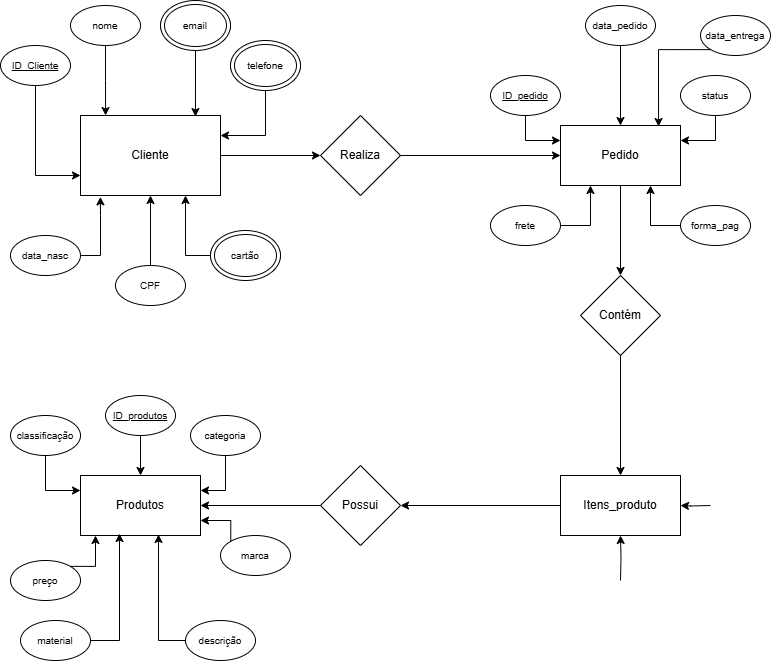

The diagram above was exported from draw.io. Its source (the exported page's mxGraphModel, read from the mxfile embedded in the PNG):
<mxGraphModel dx="554" dy="556" grid="1" gridSize="10" guides="1" tooltips="1" connect="1" arrows="1" fold="1" page="1" pageScale="1" pageWidth="827" pageHeight="1169" math="0" shadow="0">
  <root>
    <mxCell id="0" />
    <mxCell id="1" parent="0" />
    <mxCell id="SmSys3wr4KAkRFnl2HPx-21" value="" style="edgeStyle=orthogonalEdgeStyle;rounded=0;orthogonalLoop=1;jettySize=auto;html=1;" edge="1" parent="1" source="SmSys3wr4KAkRFnl2HPx-19" target="SmSys3wr4KAkRFnl2HPx-20">
      <mxGeometry relative="1" as="geometry" />
    </mxCell>
    <mxCell id="SmSys3wr4KAkRFnl2HPx-50" style="edgeStyle=orthogonalEdgeStyle;rounded=0;orthogonalLoop=1;jettySize=auto;html=1;exitX=0;exitY=0.75;exitDx=0;exitDy=0;" edge="1" parent="1" source="SmSys3wr4KAkRFnl2HPx-19">
      <mxGeometry relative="1" as="geometry">
        <mxPoint x="90" y="200" as="targetPoint" />
      </mxGeometry>
    </mxCell>
    <mxCell id="SmSys3wr4KAkRFnl2HPx-19" value="Cliente" style="rounded=0;whiteSpace=wrap;html=1;" vertex="1" parent="1">
      <mxGeometry x="80" y="120" width="140" height="80" as="geometry" />
    </mxCell>
    <mxCell id="SmSys3wr4KAkRFnl2HPx-23" value="" style="edgeStyle=orthogonalEdgeStyle;rounded=0;orthogonalLoop=1;jettySize=auto;html=1;" edge="1" parent="1" source="SmSys3wr4KAkRFnl2HPx-20" target="SmSys3wr4KAkRFnl2HPx-22">
      <mxGeometry relative="1" as="geometry" />
    </mxCell>
    <mxCell id="SmSys3wr4KAkRFnl2HPx-20" value="Realiza" style="rhombus;whiteSpace=wrap;html=1;" vertex="1" parent="1">
      <mxGeometry x="320" y="120" width="80" height="80" as="geometry" />
    </mxCell>
    <mxCell id="SmSys3wr4KAkRFnl2HPx-25" value="" style="edgeStyle=orthogonalEdgeStyle;rounded=0;orthogonalLoop=1;jettySize=auto;html=1;" edge="1" parent="1" source="SmSys3wr4KAkRFnl2HPx-22" target="SmSys3wr4KAkRFnl2HPx-24">
      <mxGeometry relative="1" as="geometry" />
    </mxCell>
    <mxCell id="SmSys3wr4KAkRFnl2HPx-22" value="Pedido" style="rounded=0;whiteSpace=wrap;html=1;" vertex="1" parent="1">
      <mxGeometry x="560" y="130" width="120" height="60" as="geometry" />
    </mxCell>
    <mxCell id="SmSys3wr4KAkRFnl2HPx-27" value="" style="edgeStyle=orthogonalEdgeStyle;rounded=0;orthogonalLoop=1;jettySize=auto;html=1;" edge="1" parent="1" source="SmSys3wr4KAkRFnl2HPx-24" target="SmSys3wr4KAkRFnl2HPx-26">
      <mxGeometry relative="1" as="geometry" />
    </mxCell>
    <mxCell id="SmSys3wr4KAkRFnl2HPx-24" value="Contém" style="rhombus;whiteSpace=wrap;html=1;" vertex="1" parent="1">
      <mxGeometry x="580" y="280" width="80" height="80" as="geometry" />
    </mxCell>
    <mxCell id="SmSys3wr4KAkRFnl2HPx-29" value="" style="edgeStyle=orthogonalEdgeStyle;rounded=0;orthogonalLoop=1;jettySize=auto;html=1;" edge="1" parent="1" source="SmSys3wr4KAkRFnl2HPx-26" target="SmSys3wr4KAkRFnl2HPx-28">
      <mxGeometry relative="1" as="geometry" />
    </mxCell>
    <mxCell id="SmSys3wr4KAkRFnl2HPx-26" value="Itens_produto" style="rounded=0;whiteSpace=wrap;html=1;" vertex="1" parent="1">
      <mxGeometry x="560" y="480" width="120" height="60" as="geometry" />
    </mxCell>
    <mxCell id="SmSys3wr4KAkRFnl2HPx-31" value="" style="edgeStyle=orthogonalEdgeStyle;rounded=0;orthogonalLoop=1;jettySize=auto;html=1;entryX=1;entryY=0.5;entryDx=0;entryDy=0;" edge="1" parent="1" source="SmSys3wr4KAkRFnl2HPx-28" target="SmSys3wr4KAkRFnl2HPx-30">
      <mxGeometry relative="1" as="geometry" />
    </mxCell>
    <mxCell id="SmSys3wr4KAkRFnl2HPx-28" value="Possui" style="rhombus;whiteSpace=wrap;html=1;" vertex="1" parent="1">
      <mxGeometry x="320" y="470" width="80" height="80" as="geometry" />
    </mxCell>
    <mxCell id="SmSys3wr4KAkRFnl2HPx-30" value="Produtos" style="rounded=0;whiteSpace=wrap;html=1;" vertex="1" parent="1">
      <mxGeometry x="80" y="480" width="120" height="60" as="geometry" />
    </mxCell>
    <mxCell id="SmSys3wr4KAkRFnl2HPx-37" style="edgeStyle=orthogonalEdgeStyle;rounded=0;orthogonalLoop=1;jettySize=auto;html=1;exitX=0.5;exitY=1;exitDx=0;exitDy=0;entryX=0;entryY=0.75;entryDx=0;entryDy=0;" edge="1" parent="1" source="SmSys3wr4KAkRFnl2HPx-33" target="SmSys3wr4KAkRFnl2HPx-19">
      <mxGeometry relative="1" as="geometry" />
    </mxCell>
    <mxCell id="SmSys3wr4KAkRFnl2HPx-33" value="&lt;font style=&quot;font-size: 10px;&quot;&gt;&lt;u&gt;ID_Cliente&lt;/u&gt;&lt;/font&gt;" style="ellipse;whiteSpace=wrap;html=1;" vertex="1" parent="1">
      <mxGeometry y="50" width="70" height="40" as="geometry" />
    </mxCell>
    <mxCell id="SmSys3wr4KAkRFnl2HPx-34" value="&lt;span style=&quot;font-size: 10px;&quot;&gt;nome&lt;/span&gt;" style="ellipse;whiteSpace=wrap;html=1;" vertex="1" parent="1">
      <mxGeometry x="70" y="10" width="70" height="40" as="geometry" />
    </mxCell>
    <mxCell id="SmSys3wr4KAkRFnl2HPx-35" value="&lt;span style=&quot;font-size: 10px;&quot;&gt;email&lt;/span&gt;" style="ellipse;whiteSpace=wrap;html=1;" vertex="1" parent="1">
      <mxGeometry x="160" y="10" width="70" height="40" as="geometry" />
    </mxCell>
    <mxCell id="SmSys3wr4KAkRFnl2HPx-41" style="edgeStyle=orthogonalEdgeStyle;rounded=0;orthogonalLoop=1;jettySize=auto;html=1;exitX=0.5;exitY=1;exitDx=0;exitDy=0;entryX=1;entryY=0.25;entryDx=0;entryDy=0;" edge="1" parent="1" source="SmSys3wr4KAkRFnl2HPx-36" target="SmSys3wr4KAkRFnl2HPx-19">
      <mxGeometry relative="1" as="geometry" />
    </mxCell>
    <mxCell id="SmSys3wr4KAkRFnl2HPx-36" value="&lt;span style=&quot;font-size: 10px;&quot;&gt;telefone&lt;/span&gt;" style="ellipse;whiteSpace=wrap;html=1;" vertex="1" parent="1">
      <mxGeometry x="230" y="50" width="70" height="40" as="geometry" />
    </mxCell>
    <mxCell id="SmSys3wr4KAkRFnl2HPx-38" style="edgeStyle=orthogonalEdgeStyle;rounded=0;orthogonalLoop=1;jettySize=auto;html=1;exitX=0.5;exitY=1;exitDx=0;exitDy=0;entryX=0.179;entryY=0;entryDx=0;entryDy=0;entryPerimeter=0;" edge="1" parent="1" source="SmSys3wr4KAkRFnl2HPx-34" target="SmSys3wr4KAkRFnl2HPx-19">
      <mxGeometry relative="1" as="geometry" />
    </mxCell>
    <mxCell id="SmSys3wr4KAkRFnl2HPx-39" style="edgeStyle=orthogonalEdgeStyle;rounded=0;orthogonalLoop=1;jettySize=auto;html=1;exitX=0.5;exitY=1;exitDx=0;exitDy=0;entryX=0.821;entryY=0.013;entryDx=0;entryDy=0;entryPerimeter=0;" edge="1" parent="1" source="SmSys3wr4KAkRFnl2HPx-35" target="SmSys3wr4KAkRFnl2HPx-19">
      <mxGeometry relative="1" as="geometry" />
    </mxCell>
    <mxCell id="SmSys3wr4KAkRFnl2HPx-42" value="&lt;span style=&quot;font-size: 10px;&quot;&gt;data_nasc&lt;/span&gt;" style="ellipse;whiteSpace=wrap;html=1;" vertex="1" parent="1">
      <mxGeometry x="10" y="240" width="70" height="40" as="geometry" />
    </mxCell>
    <mxCell id="SmSys3wr4KAkRFnl2HPx-44" style="edgeStyle=orthogonalEdgeStyle;rounded=0;orthogonalLoop=1;jettySize=auto;html=1;exitX=1;exitY=0.5;exitDx=0;exitDy=0;entryX=0.142;entryY=1.017;entryDx=0;entryDy=0;entryPerimeter=0;" edge="1" parent="1" source="SmSys3wr4KAkRFnl2HPx-42" target="SmSys3wr4KAkRFnl2HPx-19">
      <mxGeometry relative="1" as="geometry" />
    </mxCell>
    <mxCell id="SmSys3wr4KAkRFnl2HPx-46" style="edgeStyle=orthogonalEdgeStyle;rounded=0;orthogonalLoop=1;jettySize=auto;html=1;exitX=0.5;exitY=0;exitDx=0;exitDy=0;entryX=0.5;entryY=1;entryDx=0;entryDy=0;" edge="1" parent="1" source="SmSys3wr4KAkRFnl2HPx-45" target="SmSys3wr4KAkRFnl2HPx-19">
      <mxGeometry relative="1" as="geometry" />
    </mxCell>
    <mxCell id="SmSys3wr4KAkRFnl2HPx-45" value="&lt;span style=&quot;font-size: 10px;&quot;&gt;CPF&lt;/span&gt;" style="ellipse;whiteSpace=wrap;html=1;" vertex="1" parent="1">
      <mxGeometry x="115" y="270" width="70" height="40" as="geometry" />
    </mxCell>
    <mxCell id="SmSys3wr4KAkRFnl2HPx-47" value="&lt;span style=&quot;font-size: 10px;&quot;&gt;cartão&lt;/span&gt;" style="ellipse;whiteSpace=wrap;html=1;" vertex="1" parent="1">
      <mxGeometry x="210" y="240" width="70" height="40" as="geometry" />
    </mxCell>
    <mxCell id="SmSys3wr4KAkRFnl2HPx-48" style="edgeStyle=orthogonalEdgeStyle;rounded=0;orthogonalLoop=1;jettySize=auto;html=1;exitX=0;exitY=0.5;exitDx=0;exitDy=0;entryX=0.75;entryY=1;entryDx=0;entryDy=0;" edge="1" parent="1" source="SmSys3wr4KAkRFnl2HPx-47" target="SmSys3wr4KAkRFnl2HPx-19">
      <mxGeometry relative="1" as="geometry" />
    </mxCell>
    <mxCell id="SmSys3wr4KAkRFnl2HPx-62" style="edgeStyle=orthogonalEdgeStyle;rounded=0;orthogonalLoop=1;jettySize=auto;html=1;exitX=0.5;exitY=1;exitDx=0;exitDy=0;entryX=0;entryY=0.25;entryDx=0;entryDy=0;" edge="1" parent="1" source="SmSys3wr4KAkRFnl2HPx-52" target="SmSys3wr4KAkRFnl2HPx-22">
      <mxGeometry relative="1" as="geometry" />
    </mxCell>
    <mxCell id="SmSys3wr4KAkRFnl2HPx-52" value="&lt;span style=&quot;font-size: 10px;&quot;&gt;&lt;u&gt;ID_pedido&lt;/u&gt;&lt;/span&gt;" style="ellipse;whiteSpace=wrap;html=1;" vertex="1" parent="1">
      <mxGeometry x="490" y="80" width="70" height="40" as="geometry" />
    </mxCell>
    <mxCell id="SmSys3wr4KAkRFnl2HPx-64" value="" style="edgeStyle=orthogonalEdgeStyle;rounded=0;orthogonalLoop=1;jettySize=auto;html=1;" edge="1" parent="1" source="SmSys3wr4KAkRFnl2HPx-54" target="SmSys3wr4KAkRFnl2HPx-22">
      <mxGeometry relative="1" as="geometry" />
    </mxCell>
    <mxCell id="SmSys3wr4KAkRFnl2HPx-54" value="&lt;span style=&quot;font-size: 10px;&quot;&gt;data_pedido&lt;/span&gt;" style="ellipse;whiteSpace=wrap;html=1;" vertex="1" parent="1">
      <mxGeometry x="585" y="10" width="70" height="40" as="geometry" />
    </mxCell>
    <mxCell id="SmSys3wr4KAkRFnl2HPx-55" value="&lt;span style=&quot;font-size: 10px;&quot;&gt;data_entrega&lt;/span&gt;" style="ellipse;whiteSpace=wrap;html=1;" vertex="1" parent="1">
      <mxGeometry x="700" y="20" width="70" height="40" as="geometry" />
    </mxCell>
    <mxCell id="SmSys3wr4KAkRFnl2HPx-61" style="edgeStyle=orthogonalEdgeStyle;rounded=0;orthogonalLoop=1;jettySize=auto;html=1;exitX=0.5;exitY=1;exitDx=0;exitDy=0;entryX=1;entryY=0.25;entryDx=0;entryDy=0;" edge="1" parent="1" source="SmSys3wr4KAkRFnl2HPx-56" target="SmSys3wr4KAkRFnl2HPx-22">
      <mxGeometry relative="1" as="geometry" />
    </mxCell>
    <mxCell id="SmSys3wr4KAkRFnl2HPx-56" value="&lt;span style=&quot;font-size: 10px;&quot;&gt;status&lt;/span&gt;" style="ellipse;whiteSpace=wrap;html=1;" vertex="1" parent="1">
      <mxGeometry x="680" y="80" width="70" height="40" as="geometry" />
    </mxCell>
    <mxCell id="SmSys3wr4KAkRFnl2HPx-59" style="edgeStyle=orthogonalEdgeStyle;rounded=0;orthogonalLoop=1;jettySize=auto;html=1;exitX=1;exitY=0.5;exitDx=0;exitDy=0;entryX=0.25;entryY=1;entryDx=0;entryDy=0;" edge="1" parent="1" source="SmSys3wr4KAkRFnl2HPx-57" target="SmSys3wr4KAkRFnl2HPx-22">
      <mxGeometry relative="1" as="geometry" />
    </mxCell>
    <mxCell id="SmSys3wr4KAkRFnl2HPx-57" value="&lt;span style=&quot;font-size: 10px;&quot;&gt;frete&lt;/span&gt;" style="ellipse;whiteSpace=wrap;html=1;" vertex="1" parent="1">
      <mxGeometry x="490" y="210" width="70" height="40" as="geometry" />
    </mxCell>
    <mxCell id="SmSys3wr4KAkRFnl2HPx-60" style="edgeStyle=orthogonalEdgeStyle;rounded=0;orthogonalLoop=1;jettySize=auto;html=1;exitX=0;exitY=0.5;exitDx=0;exitDy=0;entryX=0.75;entryY=1;entryDx=0;entryDy=0;" edge="1" parent="1" source="SmSys3wr4KAkRFnl2HPx-58" target="SmSys3wr4KAkRFnl2HPx-22">
      <mxGeometry relative="1" as="geometry" />
    </mxCell>
    <mxCell id="SmSys3wr4KAkRFnl2HPx-58" value="&lt;span style=&quot;font-size: 10px;&quot;&gt;forma_pag&lt;/span&gt;" style="ellipse;whiteSpace=wrap;html=1;" vertex="1" parent="1">
      <mxGeometry x="680" y="210" width="70" height="40" as="geometry" />
    </mxCell>
    <mxCell id="SmSys3wr4KAkRFnl2HPx-66" style="edgeStyle=orthogonalEdgeStyle;rounded=0;orthogonalLoop=1;jettySize=auto;html=1;exitX=0;exitY=1;exitDx=0;exitDy=0;entryX=0.817;entryY=0.017;entryDx=0;entryDy=0;entryPerimeter=0;" edge="1" parent="1" source="SmSys3wr4KAkRFnl2HPx-55" target="SmSys3wr4KAkRFnl2HPx-22">
      <mxGeometry relative="1" as="geometry" />
    </mxCell>
    <mxCell id="SmSys3wr4KAkRFnl2HPx-69" value="" style="edgeStyle=orthogonalEdgeStyle;rounded=0;orthogonalLoop=1;jettySize=auto;html=1;" edge="1" parent="1" target="SmSys3wr4KAkRFnl2HPx-26">
      <mxGeometry relative="1" as="geometry">
        <mxPoint x="710" y="510" as="sourcePoint" />
      </mxGeometry>
    </mxCell>
    <mxCell id="SmSys3wr4KAkRFnl2HPx-70" value="" style="edgeStyle=orthogonalEdgeStyle;rounded=0;orthogonalLoop=1;jettySize=auto;html=1;" edge="1" parent="1" target="SmSys3wr4KAkRFnl2HPx-26">
      <mxGeometry relative="1" as="geometry">
        <mxPoint x="620" y="585" as="sourcePoint" />
      </mxGeometry>
    </mxCell>
    <mxCell id="SmSys3wr4KAkRFnl2HPx-78" value="" style="edgeStyle=orthogonalEdgeStyle;rounded=0;orthogonalLoop=1;jettySize=auto;html=1;" edge="1" parent="1" source="SmSys3wr4KAkRFnl2HPx-71" target="SmSys3wr4KAkRFnl2HPx-30">
      <mxGeometry relative="1" as="geometry" />
    </mxCell>
    <mxCell id="SmSys3wr4KAkRFnl2HPx-71" value="&lt;span style=&quot;font-size: 10px;&quot;&gt;&lt;u&gt;ID_produtos&lt;/u&gt;&lt;/span&gt;" style="ellipse;whiteSpace=wrap;html=1;" vertex="1" parent="1">
      <mxGeometry x="105" y="400" width="70" height="40" as="geometry" />
    </mxCell>
    <mxCell id="SmSys3wr4KAkRFnl2HPx-74" style="edgeStyle=orthogonalEdgeStyle;rounded=0;orthogonalLoop=1;jettySize=auto;html=1;exitX=0.5;exitY=1;exitDx=0;exitDy=0;entryX=1;entryY=0.25;entryDx=0;entryDy=0;" edge="1" parent="1" source="SmSys3wr4KAkRFnl2HPx-73" target="SmSys3wr4KAkRFnl2HPx-30">
      <mxGeometry relative="1" as="geometry" />
    </mxCell>
    <mxCell id="SmSys3wr4KAkRFnl2HPx-73" value="&lt;span style=&quot;font-size: 10px;&quot;&gt;categoria&lt;/span&gt;" style="ellipse;whiteSpace=wrap;html=1;" vertex="1" parent="1">
      <mxGeometry x="190" y="420" width="70" height="40" as="geometry" />
    </mxCell>
    <mxCell id="SmSys3wr4KAkRFnl2HPx-77" style="edgeStyle=orthogonalEdgeStyle;rounded=0;orthogonalLoop=1;jettySize=auto;html=1;exitX=0.5;exitY=1;exitDx=0;exitDy=0;entryX=0;entryY=0.25;entryDx=0;entryDy=0;" edge="1" parent="1" source="SmSys3wr4KAkRFnl2HPx-75" target="SmSys3wr4KAkRFnl2HPx-30">
      <mxGeometry relative="1" as="geometry" />
    </mxCell>
    <mxCell id="SmSys3wr4KAkRFnl2HPx-75" value="&lt;span style=&quot;font-size: 10px;&quot;&gt;classificação&lt;/span&gt;" style="ellipse;whiteSpace=wrap;html=1;" vertex="1" parent="1">
      <mxGeometry x="10" y="420" width="70" height="40" as="geometry" />
    </mxCell>
    <mxCell id="SmSys3wr4KAkRFnl2HPx-80" value="&lt;span style=&quot;font-size: 10px;&quot;&gt;preço&lt;/span&gt;" style="ellipse;whiteSpace=wrap;html=1;" vertex="1" parent="1">
      <mxGeometry x="10" y="565" width="70" height="40" as="geometry" />
    </mxCell>
    <mxCell id="SmSys3wr4KAkRFnl2HPx-81" style="edgeStyle=orthogonalEdgeStyle;rounded=0;orthogonalLoop=1;jettySize=auto;html=1;exitX=1;exitY=0;exitDx=0;exitDy=0;entryX=0.125;entryY=1;entryDx=0;entryDy=0;entryPerimeter=0;" edge="1" parent="1" source="SmSys3wr4KAkRFnl2HPx-80" target="SmSys3wr4KAkRFnl2HPx-30">
      <mxGeometry relative="1" as="geometry" />
    </mxCell>
    <mxCell id="SmSys3wr4KAkRFnl2HPx-83" value="" style="edgeStyle=orthogonalEdgeStyle;rounded=0;orthogonalLoop=1;jettySize=auto;html=1;entryX=0.325;entryY=0.967;entryDx=0;entryDy=0;entryPerimeter=0;exitX=1;exitY=0.5;exitDx=0;exitDy=0;" edge="1" parent="1" source="SmSys3wr4KAkRFnl2HPx-82" target="SmSys3wr4KAkRFnl2HPx-30">
      <mxGeometry relative="1" as="geometry">
        <mxPoint x="119" y="630" as="sourcePoint" />
      </mxGeometry>
    </mxCell>
    <mxCell id="SmSys3wr4KAkRFnl2HPx-82" value="&lt;span style=&quot;font-size: 10px;&quot;&gt;material&lt;/span&gt;" style="ellipse;whiteSpace=wrap;html=1;" vertex="1" parent="1">
      <mxGeometry x="20" y="625" width="70" height="40" as="geometry" />
    </mxCell>
    <mxCell id="SmSys3wr4KAkRFnl2HPx-84" value="&lt;span style=&quot;font-size: 10px;&quot;&gt;marca&lt;/span&gt;" style="ellipse;whiteSpace=wrap;html=1;" vertex="1" parent="1">
      <mxGeometry x="220" y="540" width="70" height="40" as="geometry" />
    </mxCell>
    <mxCell id="SmSys3wr4KAkRFnl2HPx-85" style="edgeStyle=orthogonalEdgeStyle;rounded=0;orthogonalLoop=1;jettySize=auto;html=1;exitX=0;exitY=0;exitDx=0;exitDy=0;entryX=1;entryY=0.75;entryDx=0;entryDy=0;" edge="1" parent="1" source="SmSys3wr4KAkRFnl2HPx-84" target="SmSys3wr4KAkRFnl2HPx-30">
      <mxGeometry relative="1" as="geometry">
        <Array as="points">
          <mxPoint x="230" y="525" />
        </Array>
      </mxGeometry>
    </mxCell>
    <mxCell id="SmSys3wr4KAkRFnl2HPx-86" value="&lt;span style=&quot;font-size: 10px;&quot;&gt;descrição&lt;/span&gt;" style="ellipse;whiteSpace=wrap;html=1;" vertex="1" parent="1">
      <mxGeometry x="185" y="625" width="70" height="40" as="geometry" />
    </mxCell>
    <mxCell id="SmSys3wr4KAkRFnl2HPx-88" style="edgeStyle=orthogonalEdgeStyle;rounded=0;orthogonalLoop=1;jettySize=auto;html=1;exitX=0;exitY=0.5;exitDx=0;exitDy=0;entryX=0.65;entryY=0.983;entryDx=0;entryDy=0;entryPerimeter=0;" edge="1" parent="1" source="SmSys3wr4KAkRFnl2HPx-86" target="SmSys3wr4KAkRFnl2HPx-30">
      <mxGeometry relative="1" as="geometry" />
    </mxCell>
    <mxCell id="SmSys3wr4KAkRFnl2HPx-89" value="&lt;font style=&quot;font-size: 10px;&quot;&gt;telefone&lt;/font&gt;" style="ellipse;shape=doubleEllipse;whiteSpace=wrap;html=1;" vertex="1" parent="1">
      <mxGeometry x="230" y="45" width="70" height="50" as="geometry" />
    </mxCell>
    <mxCell id="SmSys3wr4KAkRFnl2HPx-90" value="&lt;font style=&quot;font-size: 10px;&quot;&gt;cartão&lt;/font&gt;" style="ellipse;shape=doubleEllipse;whiteSpace=wrap;html=1;" vertex="1" parent="1">
      <mxGeometry x="210" y="235" width="70" height="50" as="geometry" />
    </mxCell>
    <mxCell id="SmSys3wr4KAkRFnl2HPx-91" value="&lt;font style=&quot;font-size: 10px;&quot;&gt;email&lt;/font&gt;" style="ellipse;shape=doubleEllipse;whiteSpace=wrap;html=1;" vertex="1" parent="1">
      <mxGeometry x="160" y="5" width="70" height="50" as="geometry" />
    </mxCell>
  </root>
</mxGraphModel>